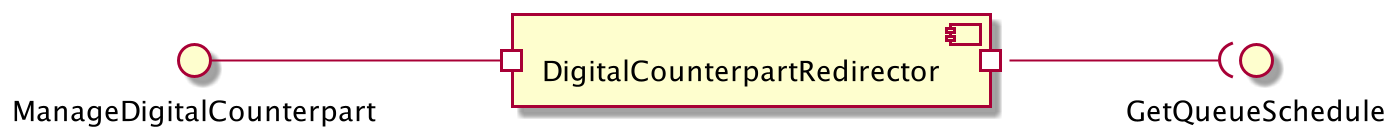

The diagram above was rendered by PlantUML. Its source (embedded in the PNG):
@startuml
    left to right direction
    [DigitalCounterpartRedirector] as DC
    interface ManageDigitalCounterpart
    ManageDigitalCounterpart --# DC

    interface GetQueueSchedule

    DC #--( GetQueueSchedule

@enduml